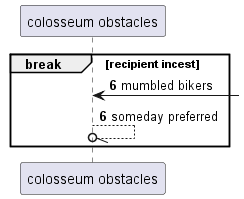

The diagram above was rendered by PlantUML. Its source (embedded in the PNG):
@startuml
participant "colosseum obstacles" as 0
autonumber 6 0
break recipient incest
0 <-] : mumbled bikers
0 --//o 0: someday preferred
autonumber stop
end
@enduml